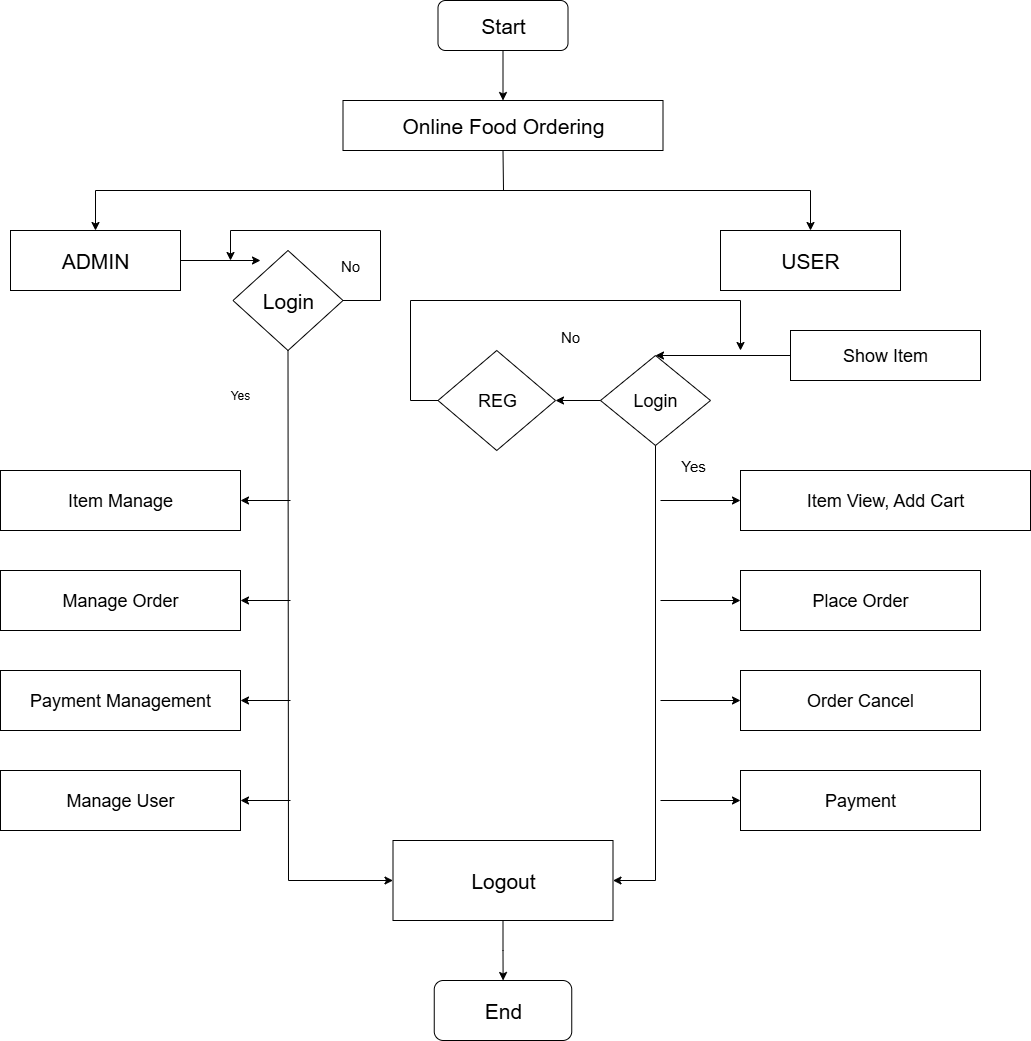

The diagram above was exported from draw.io. Its source (the exported page's mxGraphModel, read from the mxfile embedded in the PNG):
<mxGraphModel dx="1747" dy="1002" grid="1" gridSize="10" guides="1" tooltips="1" connect="1" arrows="1" fold="1" page="1" pageScale="1" pageWidth="827" pageHeight="1169" math="0" shadow="0">
  <root>
    <mxCell id="0" />
    <mxCell id="1" parent="0" />
    <mxCell id="sSKCnm5t23mFohfOA5_R-1" value="&lt;font style=&quot;font-size: 21px;&quot;&gt;Start&lt;/font&gt;" style="rounded=1;whiteSpace=wrap;html=1;" vertex="1" parent="1">
      <mxGeometry x="457.5" y="50" width="130" height="50" as="geometry" />
    </mxCell>
    <mxCell id="sSKCnm5t23mFohfOA5_R-2" value="&lt;font style=&quot;font-size: 21px;&quot;&gt;Online Food Ordering&lt;/font&gt;" style="rounded=0;whiteSpace=wrap;html=1;" vertex="1" parent="1">
      <mxGeometry x="362.5" y="150" width="320" height="50" as="geometry" />
    </mxCell>
    <mxCell id="sSKCnm5t23mFohfOA5_R-3" value="&lt;font style=&quot;font-size: 21px;&quot;&gt;ADMIN&lt;/font&gt;" style="rounded=0;whiteSpace=wrap;html=1;" vertex="1" parent="1">
      <mxGeometry x="30" y="280" width="170" height="60" as="geometry" />
    </mxCell>
    <mxCell id="sSKCnm5t23mFohfOA5_R-4" value="&lt;font style=&quot;font-size: 21px;&quot;&gt;Login&lt;/font&gt;" style="rhombus;whiteSpace=wrap;html=1;" vertex="1" parent="1">
      <mxGeometry x="252.5" y="300" width="110" height="100" as="geometry" />
    </mxCell>
    <mxCell id="sSKCnm5t23mFohfOA5_R-5" value="&lt;font style=&quot;font-size: 21px;&quot;&gt;USER&lt;/font&gt;" style="rounded=0;whiteSpace=wrap;html=1;" vertex="1" parent="1">
      <mxGeometry x="740" y="280" width="180" height="60" as="geometry" />
    </mxCell>
    <mxCell id="sSKCnm5t23mFohfOA5_R-7" value="&lt;font style=&quot;font-size: 18px;&quot;&gt;REG&lt;/font&gt;" style="rhombus;whiteSpace=wrap;html=1;" vertex="1" parent="1">
      <mxGeometry x="457.5" y="400" width="117.5" height="100" as="geometry" />
    </mxCell>
    <mxCell id="sSKCnm5t23mFohfOA5_R-8" value="&lt;font style=&quot;font-size: 18px;&quot;&gt;Login&lt;/font&gt;" style="rhombus;whiteSpace=wrap;html=1;" vertex="1" parent="1">
      <mxGeometry x="620" y="405" width="110" height="90" as="geometry" />
    </mxCell>
    <mxCell id="sSKCnm5t23mFohfOA5_R-9" value="&lt;font style=&quot;font-size: 18px;&quot;&gt;Show Item&lt;/font&gt;" style="rounded=0;whiteSpace=wrap;html=1;" vertex="1" parent="1">
      <mxGeometry x="810" y="380" width="190" height="50" as="geometry" />
    </mxCell>
    <mxCell id="sSKCnm5t23mFohfOA5_R-10" value="&lt;font style=&quot;font-size: 18px;&quot;&gt;Item Manage&lt;/font&gt;" style="rounded=0;whiteSpace=wrap;html=1;" vertex="1" parent="1">
      <mxGeometry x="20" y="520" width="240" height="60" as="geometry" />
    </mxCell>
    <mxCell id="sSKCnm5t23mFohfOA5_R-11" value="&lt;font style=&quot;font-size: 18px;&quot;&gt;Manage Order&lt;/font&gt;" style="rounded=0;whiteSpace=wrap;html=1;" vertex="1" parent="1">
      <mxGeometry x="20" y="620" width="240" height="60" as="geometry" />
    </mxCell>
    <mxCell id="sSKCnm5t23mFohfOA5_R-12" value="&lt;font style=&quot;font-size: 18px;&quot;&gt;Payment Management&lt;/font&gt;" style="rounded=0;whiteSpace=wrap;html=1;" vertex="1" parent="1">
      <mxGeometry x="20" y="720" width="240" height="60" as="geometry" />
    </mxCell>
    <mxCell id="sSKCnm5t23mFohfOA5_R-13" value="&lt;font style=&quot;font-size: 18px;&quot;&gt;Manage User&lt;/font&gt;" style="rounded=0;whiteSpace=wrap;html=1;" vertex="1" parent="1">
      <mxGeometry x="20" y="820" width="240" height="60" as="geometry" />
    </mxCell>
    <mxCell id="sSKCnm5t23mFohfOA5_R-14" value="&lt;font style=&quot;font-size: 18px;&quot;&gt;Item View, Add Cart&lt;/font&gt;" style="rounded=0;whiteSpace=wrap;html=1;" vertex="1" parent="1">
      <mxGeometry x="760" y="520" width="290" height="60" as="geometry" />
    </mxCell>
    <mxCell id="sSKCnm5t23mFohfOA5_R-15" value="&lt;font style=&quot;font-size: 18px;&quot;&gt;Place Order&lt;/font&gt;" style="rounded=0;whiteSpace=wrap;html=1;" vertex="1" parent="1">
      <mxGeometry x="760" y="620" width="240" height="60" as="geometry" />
    </mxCell>
    <mxCell id="sSKCnm5t23mFohfOA5_R-16" value="&lt;font style=&quot;font-size: 18px;&quot;&gt;Order Cancel&lt;/font&gt;" style="rounded=0;whiteSpace=wrap;html=1;" vertex="1" parent="1">
      <mxGeometry x="760" y="720" width="240" height="60" as="geometry" />
    </mxCell>
    <mxCell id="sSKCnm5t23mFohfOA5_R-18" value="&lt;font style=&quot;font-size: 18px;&quot;&gt;Payment&lt;/font&gt;" style="rounded=0;whiteSpace=wrap;html=1;" vertex="1" parent="1">
      <mxGeometry x="760" y="820" width="240" height="60" as="geometry" />
    </mxCell>
    <mxCell id="sSKCnm5t23mFohfOA5_R-37" value="" style="edgeStyle=orthogonalEdgeStyle;rounded=0;orthogonalLoop=1;jettySize=auto;html=1;" edge="1" parent="1" source="sSKCnm5t23mFohfOA5_R-21" target="sSKCnm5t23mFohfOA5_R-22">
      <mxGeometry relative="1" as="geometry" />
    </mxCell>
    <mxCell id="sSKCnm5t23mFohfOA5_R-21" value="&lt;font style=&quot;font-size: 21px;&quot;&gt;Logout&lt;/font&gt;" style="rounded=0;whiteSpace=wrap;html=1;" vertex="1" parent="1">
      <mxGeometry x="412.5" y="890" width="220" height="80" as="geometry" />
    </mxCell>
    <mxCell id="sSKCnm5t23mFohfOA5_R-22" value="&lt;font style=&quot;font-size: 21px;&quot;&gt;End&lt;/font&gt;" style="rounded=1;whiteSpace=wrap;html=1;" vertex="1" parent="1">
      <mxGeometry x="453.75" y="1030" width="137.5" height="60" as="geometry" />
    </mxCell>
    <mxCell id="sSKCnm5t23mFohfOA5_R-23" value="" style="endArrow=classic;html=1;rounded=0;exitX=0.5;exitY=1;exitDx=0;exitDy=0;entryX=0.5;entryY=0;entryDx=0;entryDy=0;" edge="1" parent="1" source="sSKCnm5t23mFohfOA5_R-1" target="sSKCnm5t23mFohfOA5_R-2">
      <mxGeometry width="50" height="50" relative="1" as="geometry">
        <mxPoint x="640" y="460" as="sourcePoint" />
        <mxPoint x="523" y="140" as="targetPoint" />
      </mxGeometry>
    </mxCell>
    <mxCell id="sSKCnm5t23mFohfOA5_R-25" value="" style="endArrow=classic;startArrow=classic;html=1;rounded=0;entryX=0.5;entryY=0;entryDx=0;entryDy=0;exitX=0.5;exitY=0;exitDx=0;exitDy=0;" edge="1" parent="1" source="sSKCnm5t23mFohfOA5_R-3" target="sSKCnm5t23mFohfOA5_R-5">
      <mxGeometry width="50" height="50" relative="1" as="geometry">
        <mxPoint x="120" y="280" as="sourcePoint" />
        <mxPoint x="690" y="410" as="targetPoint" />
        <Array as="points">
          <mxPoint x="115" y="240" />
          <mxPoint x="830" y="240" />
        </Array>
      </mxGeometry>
    </mxCell>
    <mxCell id="sSKCnm5t23mFohfOA5_R-26" value="" style="endArrow=none;html=1;rounded=0;entryX=0.5;entryY=1;entryDx=0;entryDy=0;" edge="1" parent="1" target="sSKCnm5t23mFohfOA5_R-2">
      <mxGeometry width="50" height="50" relative="1" as="geometry">
        <mxPoint x="523" y="240" as="sourcePoint" />
        <mxPoint x="690" y="410" as="targetPoint" />
      </mxGeometry>
    </mxCell>
    <mxCell id="sSKCnm5t23mFohfOA5_R-27" value="" style="endArrow=classic;html=1;rounded=0;exitX=1;exitY=0.5;exitDx=0;exitDy=0;" edge="1" parent="1" source="sSKCnm5t23mFohfOA5_R-3">
      <mxGeometry width="50" height="50" relative="1" as="geometry">
        <mxPoint x="640" y="610" as="sourcePoint" />
        <mxPoint x="280" y="310" as="targetPoint" />
      </mxGeometry>
    </mxCell>
    <mxCell id="sSKCnm5t23mFohfOA5_R-28" value="" style="endArrow=classic;html=1;rounded=0;exitX=1;exitY=0.5;exitDx=0;exitDy=0;" edge="1" parent="1" source="sSKCnm5t23mFohfOA5_R-4">
      <mxGeometry width="50" height="50" relative="1" as="geometry">
        <mxPoint x="640" y="610" as="sourcePoint" />
        <mxPoint x="250" y="310" as="targetPoint" />
        <Array as="points">
          <mxPoint x="400" y="350" />
          <mxPoint x="400" y="280" />
          <mxPoint x="250" y="280" />
        </Array>
      </mxGeometry>
    </mxCell>
    <mxCell id="sSKCnm5t23mFohfOA5_R-31" style="edgeStyle=orthogonalEdgeStyle;rounded=0;orthogonalLoop=1;jettySize=auto;html=1;exitX=0.5;exitY=1;exitDx=0;exitDy=0;" edge="1" parent="1" source="sSKCnm5t23mFohfOA5_R-4" target="sSKCnm5t23mFohfOA5_R-4">
      <mxGeometry relative="1" as="geometry" />
    </mxCell>
    <mxCell id="sSKCnm5t23mFohfOA5_R-32" value="" style="endArrow=classic;html=1;rounded=0;exitX=0;exitY=0.5;exitDx=0;exitDy=0;entryX=0.5;entryY=0;entryDx=0;entryDy=0;" edge="1" parent="1" source="sSKCnm5t23mFohfOA5_R-9" target="sSKCnm5t23mFohfOA5_R-8">
      <mxGeometry width="50" height="50" relative="1" as="geometry">
        <mxPoint x="640" y="590" as="sourcePoint" />
        <mxPoint x="690" y="540" as="targetPoint" />
      </mxGeometry>
    </mxCell>
    <mxCell id="sSKCnm5t23mFohfOA5_R-33" value="" style="endArrow=classic;html=1;rounded=0;exitX=0;exitY=0.5;exitDx=0;exitDy=0;" edge="1" parent="1" source="sSKCnm5t23mFohfOA5_R-7">
      <mxGeometry width="50" height="50" relative="1" as="geometry">
        <mxPoint x="450" y="560" as="sourcePoint" />
        <mxPoint x="760" y="400" as="targetPoint" />
        <Array as="points">
          <mxPoint x="430" y="450" />
          <mxPoint x="430" y="350" />
          <mxPoint x="760" y="350" />
        </Array>
      </mxGeometry>
    </mxCell>
    <mxCell id="sSKCnm5t23mFohfOA5_R-34" value="" style="endArrow=classic;html=1;rounded=0;exitX=0;exitY=0.5;exitDx=0;exitDy=0;entryX=1;entryY=0.5;entryDx=0;entryDy=0;" edge="1" parent="1" source="sSKCnm5t23mFohfOA5_R-8" target="sSKCnm5t23mFohfOA5_R-7">
      <mxGeometry width="50" height="50" relative="1" as="geometry">
        <mxPoint x="640" y="590" as="sourcePoint" />
        <mxPoint x="690" y="540" as="targetPoint" />
      </mxGeometry>
    </mxCell>
    <mxCell id="sSKCnm5t23mFohfOA5_R-36" value="" style="endArrow=classic;html=1;rounded=0;exitX=0.5;exitY=1;exitDx=0;exitDy=0;entryX=0;entryY=0.5;entryDx=0;entryDy=0;" edge="1" parent="1" source="sSKCnm5t23mFohfOA5_R-4" target="sSKCnm5t23mFohfOA5_R-21">
      <mxGeometry width="50" height="50" relative="1" as="geometry">
        <mxPoint x="640" y="590" as="sourcePoint" />
        <mxPoint x="690" y="540" as="targetPoint" />
        <Array as="points">
          <mxPoint x="308" y="930" />
        </Array>
      </mxGeometry>
    </mxCell>
    <mxCell id="sSKCnm5t23mFohfOA5_R-38" value="" style="endArrow=classic;html=1;rounded=0;exitX=0.5;exitY=1;exitDx=0;exitDy=0;entryX=1;entryY=0.5;entryDx=0;entryDy=0;" edge="1" parent="1" source="sSKCnm5t23mFohfOA5_R-8" target="sSKCnm5t23mFohfOA5_R-21">
      <mxGeometry width="50" height="50" relative="1" as="geometry">
        <mxPoint x="640" y="720" as="sourcePoint" />
        <mxPoint x="630" y="920" as="targetPoint" />
        <Array as="points">
          <mxPoint x="675" y="930" />
        </Array>
      </mxGeometry>
    </mxCell>
    <mxCell id="sSKCnm5t23mFohfOA5_R-39" value="" style="endArrow=classic;html=1;rounded=0;entryX=1;entryY=0.5;entryDx=0;entryDy=0;" edge="1" parent="1" target="sSKCnm5t23mFohfOA5_R-10">
      <mxGeometry width="50" height="50" relative="1" as="geometry">
        <mxPoint x="310" y="550" as="sourcePoint" />
        <mxPoint x="690" y="670" as="targetPoint" />
      </mxGeometry>
    </mxCell>
    <mxCell id="sSKCnm5t23mFohfOA5_R-40" value="" style="endArrow=classic;html=1;rounded=0;entryX=1;entryY=0.5;entryDx=0;entryDy=0;" edge="1" parent="1" target="sSKCnm5t23mFohfOA5_R-11">
      <mxGeometry width="50" height="50" relative="1" as="geometry">
        <mxPoint x="310" y="650" as="sourcePoint" />
        <mxPoint x="280" y="640" as="targetPoint" />
      </mxGeometry>
    </mxCell>
    <mxCell id="sSKCnm5t23mFohfOA5_R-41" value="" style="endArrow=classic;html=1;rounded=0;entryX=1;entryY=0.5;entryDx=0;entryDy=0;" edge="1" parent="1" target="sSKCnm5t23mFohfOA5_R-12">
      <mxGeometry width="50" height="50" relative="1" as="geometry">
        <mxPoint x="310" y="750" as="sourcePoint" />
        <mxPoint x="430" y="710" as="targetPoint" />
      </mxGeometry>
    </mxCell>
    <mxCell id="sSKCnm5t23mFohfOA5_R-42" value="" style="endArrow=classic;html=1;rounded=0;entryX=1;entryY=0.5;entryDx=0;entryDy=0;" edge="1" parent="1" target="sSKCnm5t23mFohfOA5_R-13">
      <mxGeometry width="50" height="50" relative="1" as="geometry">
        <mxPoint x="310" y="850" as="sourcePoint" />
        <mxPoint x="440" y="790" as="targetPoint" />
      </mxGeometry>
    </mxCell>
    <mxCell id="sSKCnm5t23mFohfOA5_R-43" value="" style="endArrow=classic;html=1;rounded=0;entryX=0;entryY=0.5;entryDx=0;entryDy=0;" edge="1" parent="1" target="sSKCnm5t23mFohfOA5_R-14">
      <mxGeometry width="50" height="50" relative="1" as="geometry">
        <mxPoint x="680" y="550" as="sourcePoint" />
        <mxPoint x="690" y="480" as="targetPoint" />
      </mxGeometry>
    </mxCell>
    <mxCell id="sSKCnm5t23mFohfOA5_R-44" value="" style="endArrow=classic;html=1;rounded=0;entryX=0;entryY=0.5;entryDx=0;entryDy=0;" edge="1" parent="1" target="sSKCnm5t23mFohfOA5_R-18">
      <mxGeometry width="50" height="50" relative="1" as="geometry">
        <mxPoint x="680" y="850" as="sourcePoint" />
        <mxPoint x="550" y="650" as="targetPoint" />
      </mxGeometry>
    </mxCell>
    <mxCell id="sSKCnm5t23mFohfOA5_R-45" value="" style="endArrow=classic;html=1;rounded=0;entryX=0;entryY=0.5;entryDx=0;entryDy=0;" edge="1" parent="1" target="sSKCnm5t23mFohfOA5_R-16">
      <mxGeometry width="50" height="50" relative="1" as="geometry">
        <mxPoint x="680" y="750" as="sourcePoint" />
        <mxPoint x="620" y="730" as="targetPoint" />
      </mxGeometry>
    </mxCell>
    <mxCell id="sSKCnm5t23mFohfOA5_R-46" value="" style="endArrow=classic;html=1;rounded=0;entryX=0;entryY=0.5;entryDx=0;entryDy=0;" edge="1" parent="1" target="sSKCnm5t23mFohfOA5_R-15">
      <mxGeometry width="50" height="50" relative="1" as="geometry">
        <mxPoint x="680" y="650" as="sourcePoint" />
        <mxPoint x="490" y="560" as="targetPoint" />
      </mxGeometry>
    </mxCell>
    <mxCell id="sSKCnm5t23mFohfOA5_R-47" value="Yes" style="text;html=1;align=center;verticalAlign=middle;whiteSpace=wrap;rounded=0;" vertex="1" parent="1">
      <mxGeometry x="230" y="430" width="60" height="30" as="geometry" />
    </mxCell>
    <mxCell id="sSKCnm5t23mFohfOA5_R-48" value="&lt;font style=&quot;font-size: 15px;&quot;&gt;No&lt;/font&gt;" style="text;html=1;align=center;verticalAlign=middle;whiteSpace=wrap;rounded=0;" vertex="1" parent="1">
      <mxGeometry x="340" y="300" width="60" height="30" as="geometry" />
    </mxCell>
    <mxCell id="sSKCnm5t23mFohfOA5_R-49" value="&lt;font style=&quot;font-size: 15px;&quot;&gt;No&lt;/font&gt;" style="text;html=1;align=center;verticalAlign=middle;whiteSpace=wrap;rounded=0;" vertex="1" parent="1">
      <mxGeometry x="560" y="371" width="60" height="30" as="geometry" />
    </mxCell>
    <mxCell id="sSKCnm5t23mFohfOA5_R-50" value="&lt;font style=&quot;font-size: 15px;&quot;&gt;Yes&lt;/font&gt;" style="text;html=1;align=center;verticalAlign=middle;whiteSpace=wrap;rounded=0;" vertex="1" parent="1">
      <mxGeometry x="683" y="500" width="60" height="30" as="geometry" />
    </mxCell>
  </root>
</mxGraphModel>